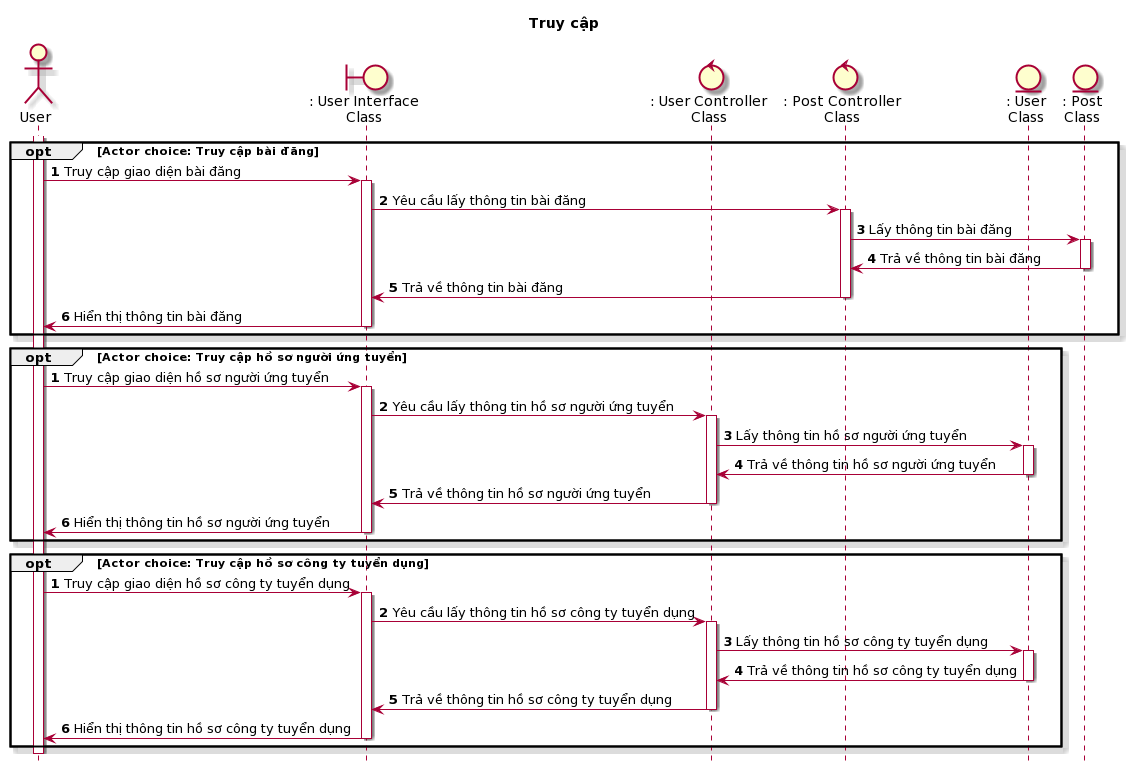

The diagram above was rendered by PlantUML. Its source (embedded in the PNG):
@startuml
skin rose
hide footbox

title Truy cập

actor User as user
boundary ": User Interface\nClass" as ui
control ": User Controller\nClass" as userController
control ": Post Controller\nClass" as postController
entity ": User\nClass" as userClass
entity ": Post\nClass" as postClass

autonumber
user++

opt Actor choice: Truy cập bài đăng
    autonumber 1
    user -> ui++: Truy cập giao diện bài đăng
    ui -> postController++: Yêu cầu lấy thông tin bài đăng
    postController -> postClass++: Lấy thông tin bài đăng
    postClass -> postController--: Trả về thông tin bài đăng
    postController -> ui--: Trả về thông tin bài đăng
    ui -> user--: Hiển thị thông tin bài đăng
end

opt Actor choice: Truy cập hồ sơ người ứng tuyển
    autonumber 1
    user -> ui++: Truy cập giao diện hồ sơ người ứng tuyển
    ui -> userController++: Yêu cầu lấy thông tin hồ sơ người ứng tuyển
    userController -> userClass++: Lấy thông tin hồ sơ người ứng tuyển
    userClass -> userController--: Trả về thông tin hồ sơ người ứng tuyển
    userController -> ui--: Trả về thông tin hồ sơ người ứng tuyển
    ui -> user--: Hiển thị thông tin hồ sơ người ứng tuyển
end

opt Actor choice: Truy cập hồ sơ công ty tuyển dụng
    autonumber 1
    user -> ui++: Truy cập giao diện hồ sơ công ty tuyển dụng
    ui -> userController++: Yêu cầu lấy thông tin hồ sơ công ty tuyển dụng
    userController -> userClass++: Lấy thông tin hồ sơ công ty tuyển dụng
    userClass -> userController--: Trả về thông tin hồ sơ công ty tuyển dụng
    userController -> ui--: Trả về thông tin hồ sơ công ty tuyển dụng
    ui -> user--: Hiển thị thông tin hồ sơ công ty tuyển dụng
end

user--
@enduml